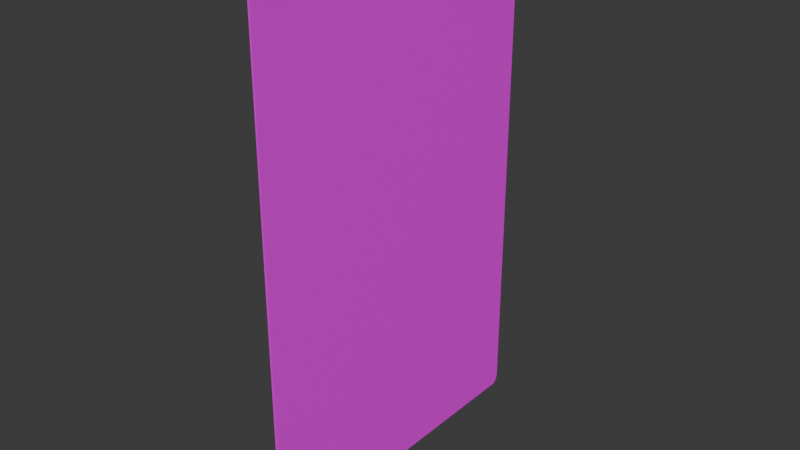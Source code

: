 # Source: Carta.blend  (saved by Blender 4.1.24; exported with 4.5.12 LTS)
import bpy
from mathutils import Matrix  # noqa: F401  (used for matrix-valued properties, if any)

bpy.ops.wm.read_factory_settings(use_empty=True)
scene = bpy.context.scene
scene.name = 'Scene'

# ---- collections
col_collection = bpy.data.collections.new('Collection'); scene.collection.children.link(col_collection)

# ---- images (referenced by path relative to the original .blend; pixels are not part of the script)
import os
ASSET_DIR = os.environ.get("B2B_ASSET_DIR", "")  # directory of the original .blend (textures are referenced by path, not embedded)
HERE = os.path.dirname(os.path.abspath(__file__))  # packed textures are extracted next to this script under _unpacked/

def load_image(name, relpath, width, height, colorspace="sRGB"):
    """Load a texture the original file referenced (path relative to the .blend, or extracted next to this script)."""
    p = next((c for c in (os.path.join(HERE, relpath), os.path.join(ASSET_DIR, relpath)) if relpath and os.path.exists(c)), "")
    if p:
        img = bpy.data.images.load(p, check_existing=True)
        img.name = name
    else:  # same state as the original file: an image datablock whose file is absent (Cycles renders it pink)
        img = bpy.data.images.new(name, width, height)
        img.source = "FILE"
        img.filepath = "//" + (relpath or name)
    img.colorspace_settings.name = colorspace
    return img
img_frente_png = load_image('frente.png', 'frente.png', 1024, 1024, 'sRGB')
img_reve__s_png = load_image('reve╠üs.png', 'reve╠üs.png', 1024, 1024, 'sRGB')

# ---- materials (node trees are filled in below, after node groups)
mat_front = bpy.data.materials.new('Front')
mat_front.use_transparent_shadow = False
mat_back = bpy.data.materials.new('Back')
mat_back.use_transparent_shadow = False

# ---- material node trees
mat_front.use_nodes = True; mat_front.node_tree.nodes.clear()
_N = mat_front.node_tree.nodes; _L = mat_front.node_tree.links
n0 = _N.new('ShaderNodeBsdfPrincipled'); n0.name = 'BSDF Principista'; n0.location = (10, 300)
n1 = _N.new('ShaderNodeOutputMaterial'); n1.name = 'Material'; n1.location = (300, 300)
n2 = _N.new('ShaderNodeTexImage'); n2.name = 'Imagen'; n2.location = (-324, 300)
n2.image = img_frente_png
_L.new(n0.outputs[0], n1.inputs[0])
_L.new(n2.outputs[0], n0.inputs[0])
n1.is_active_output = True
mat_back.use_nodes = True; mat_back.node_tree.nodes.clear()
_N = mat_back.node_tree.nodes; _L = mat_back.node_tree.links
n0 = _N.new('ShaderNodeBsdfPrincipled'); n0.name = 'BSDF Principista'; n0.location = (10, 300)
n1 = _N.new('ShaderNodeOutputMaterial'); n1.name = 'Material'; n1.location = (300, 300)
n2 = _N.new('ShaderNodeTexImage'); n2.name = 'Imagen'; n2.location = (-361, 293)
n2.image = img_reve__s_png
_L.new(n0.outputs[0], n1.inputs[0])
_L.new(n2.outputs[0], n0.inputs[0])
n1.is_active_output = True

# ---- world
world_world = bpy.data.worlds.new('World'); scene.world = world_world
world_world.use_nodes = True; world_world.node_tree.nodes.clear()
_N = world_world.node_tree.nodes; _L = world_world.node_tree.links
n0 = _N.new('ShaderNodeOutputWorld'); n0.name = 'World Output'; n0.location = (300, 300)
n1 = _N.new('ShaderNodeBackground'); n1.name = 'Background'; n1.location = (10, 300)
n1.inputs[0].default_value = (0.05088, 0.05088, 0.05088, 1.0)
_L.new(n1.outputs[0], n0.inputs[0])
n0.is_active_output = True
world_world.color = (0.05088, 0.05088, 0.05088)
world_world.use_sun_shadow = False
world_world.sun_shadow_jitter_overblur = 0.0

# ---- meshes
me_plano = bpy.data.meshes.new('Plano')
me_plano.from_pydata([(-0.8388, -1.0, -1.676e-08), (-0.8723, -0.9617, -1.723e-08), (-0.8625, -0.9888, -1.723e-08), (0.8723, -0.9617, 1.723e-08), (0.8388, -1.0, 1.676e-08), (0.8625, -0.9888, 1.723e-08), (-0.8388, 1.0, -1.676e-08), (-0.8723, 0.9617, -1.723e-08), (-0.8625, 0.9888, -1.723e-08), (0.8388, 1.0, 1.676e-08), (0.8723, 0.9617, 1.723e-08), (0.8625, 0.9888, 1.723e-08), (-0.8388, -1.0, -0.01), (-0.8723, -0.9617, -0.01), (-0.8625, -0.9888, -0.01), (0.8723, -0.9617, -0.01), (0.8388, -1.0, -0.01), (0.8625, -0.9888, -0.01), (-0.8388, 1.0, -0.01), (-0.8723, 0.9617, -0.01), (-0.8625, 0.9888, -0.01), (0.8388, 1.0, -0.01), (0.8723, 0.9617, -0.01), (0.8625, 0.9888, -0.01)], [], [(1, 2, 0, 4, 5, 3, 10, 11, 9, 6, 8, 7), (13, 19, 20, 18, 21, 23, 22, 15, 17, 16, 12, 14), (1, 7, 19, 13), (2, 1, 13, 14), (0, 2, 14, 12), (4, 0, 12, 16), (5, 4, 16, 17), (3, 5, 17, 15), (10, 3, 15, 22), (11, 10, 22, 23), (9, 11, 23, 21), (6, 9, 21, 18), (8, 6, 18, 20), (7, 8, 20, 19)])
me_plano.polygons.foreach_set('material_index', [1, 0, 0, 0, 0, 0, 0, 0, 0, 0, 0, 0, 0, 0])
_uv = me_plano.uv_layers.new(name='MapaUV')
_uv.uv.foreach_set('vector', [0.04764, 0.9838, 0.03462, 0.9782, 0.02923, 0.9646, 0.02923, 0.03054, 0.03462, 0.01696, 0.04764, 0.01134, 0.9541, 0.008609, 0.9671, 0.01423, 0.9725, 0.02781, 0.9725, 0.9692, 0.9671, 0.9828, 0.9541, 0.9884, 0.05121, 0.9868, 0.9565, 0.9868, 0.97, 0.9818, 0.9755, 0.9697, 0.9683, 0.02826, 0.9627, 0.01619, 0.9492, 0.01119, 0.05121, 0.01119, 0.03774, 0.01619, 0.03216, 0.02826, 0.03216, 0.9697, 0.03774, 0.9818, 0.4388, 0.6056, 0.6048, 0.6056, 0.6048, 0.6056, 0.4388, 0.6056, 0.4364, 0.6039, 0.4388, 0.6056, 0.4388, 0.6056, 0.4364, 0.6039, 0.4355, 0.5997, 0.4364, 0.6039, 0.4364, 0.6039, 0.4355, 0.5997, 0.4355, 0.3023, 0.4355, 0.5997, 0.4355, 0.5997, 0.4355, 0.3023, 0.4364, 0.2981, 0.4355, 0.3023, 0.4355, 0.3023, 0.4364, 0.2981, 0.4388, 0.2963, 0.4364, 0.2981, 0.4364, 0.2981, 0.4388, 0.2963, 0.6048, 0.2963, 0.4388, 0.2963, 0.4388, 0.2963, 0.6048, 0.2963, 0.6071, 0.2981, 0.6048, 0.2963, 0.6048, 0.2963, 0.6071, 0.2981, 0.6081, 0.3023, 0.6071, 0.2981, 0.6071, 0.2981, 0.6081, 0.3023, 0.6081, 0.5997, 0.6081, 0.3023, 0.6081, 0.3023, 0.6081, 0.5997, 0.6071, 0.6039, 0.6081, 0.5997, 0.6081, 0.5997, 0.6071, 0.6039, 0.6048, 0.6056, 0.6071, 0.6039, 0.6071, 0.6039, 0.6048, 0.6056])
me_plano.materials.append(mat_front)
me_plano.materials.append(mat_back)
me_plano.update()

# ---- objects
ob_carta = bpy.data.objects.new('Carta', me_plano)

# ---- transforms, parenting, visibility, modifiers, constraints
ob_carta.location = (0.0, 0.0, 0.0)
ob_carta.rotation_euler = (-0.0, 1.571, 0.0)
ob_carta.scale = (0.7763, 0.4333, 0.4333)

# ---- collection membership
scene.collection.objects.link(ob_carta)

# ---- scene / render settings (as saved in the file)
scene.frame_start = 1; scene.frame_end = 250; scene.frame_set(0)
scene.render.engine = 'BLENDER_EEVEE_NEXT'
scene.cycles.sampling_pattern = 'TABULATED_SOBOL'
scene.eevee.ray_tracing_options.trace_max_roughness = 0.0
bpy.context.view_layer.update()

# ---- added for rendering (the .blend has no active camera and no usable light): camera, sun
cam_auto = bpy.data.cameras.new('AutoCamera')
cam_auto.lens = 50.0
cam_auto.sensor_width = 36.0
cam_auto.clip_end = 1000.0
ob_auto_camera = bpy.data.objects.new('AutoCamera', cam_auto)
scene.collection.objects.link(ob_auto_camera)
ob_auto_camera.location = (1.48539, -1.78507, 1.19004)
ob_auto_camera.rotation_euler = (1.09748, -7.21219e-08, 0.694738)
scene.camera = ob_auto_camera
light_auto_sun = bpy.data.lights.new('AutoSun', 'SUN')
light_auto_sun.energy = 3.0
light_auto_sun.angle = 0.0523599
ob_auto_sun = bpy.data.objects.new('AutoSun', light_auto_sun)
scene.collection.objects.link(ob_auto_sun)
ob_auto_sun.rotation_euler = (0.872665, 0.174533, 0.523599)
bpy.context.view_layer.update()
